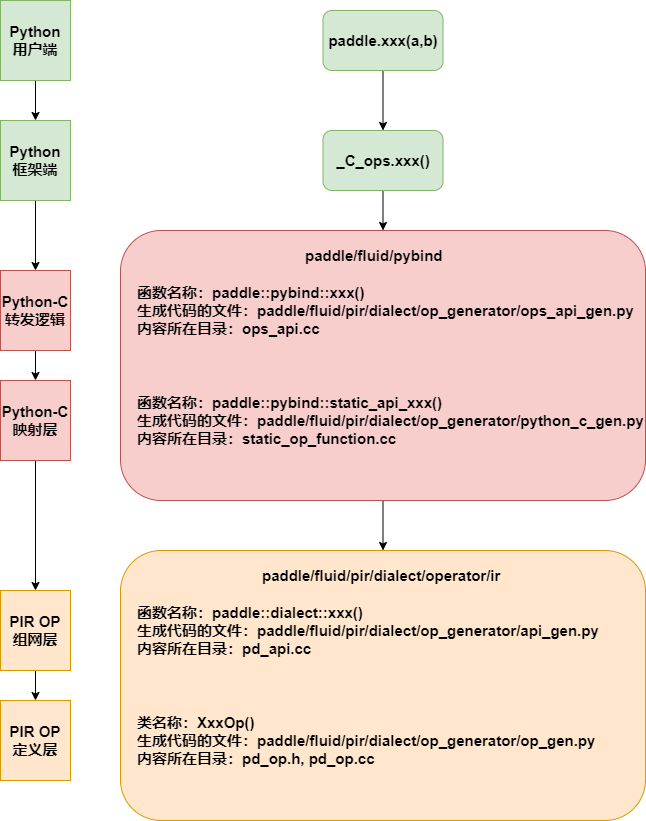

The diagram above was exported from draw.io. Its source (the exported page's mxGraphModel, read from the mxfile embedded in the PNG):
<mxGraphModel dx="1086" dy="870" grid="1" gridSize="10" guides="1" tooltips="1" connect="1" arrows="1" fold="1" page="1" pageScale="1" pageWidth="827" pageHeight="1169" math="0" shadow="0">
  <root>
    <mxCell id="0" />
    <mxCell id="1" parent="0" />
    <mxCell id="VXc0vo4XJcWZL2O7CnLc-5" value="" style="edgeStyle=orthogonalEdgeStyle;rounded=0;orthogonalLoop=1;jettySize=auto;html=1;" edge="1" parent="1" source="VXc0vo4XJcWZL2O7CnLc-1" target="VXc0vo4XJcWZL2O7CnLc-4">
      <mxGeometry relative="1" as="geometry" />
    </mxCell>
    <mxCell id="VXc0vo4XJcWZL2O7CnLc-1" value="&lt;b&gt;&lt;font style=&quot;font-size: 15px&quot;&gt;paddle.xxx(a,b)&lt;/font&gt;&lt;/b&gt;" style="rounded=1;whiteSpace=wrap;html=1;fillColor=#d5e8d4;strokeColor=#82b366;" vertex="1" parent="1">
      <mxGeometry x="492.5" y="170" width="120" height="60" as="geometry" />
    </mxCell>
    <mxCell id="VXc0vo4XJcWZL2O7CnLc-15" style="edgeStyle=orthogonalEdgeStyle;rounded=0;orthogonalLoop=1;jettySize=auto;html=1;entryX=0.5;entryY=0;entryDx=0;entryDy=0;" edge="1" parent="1" source="VXc0vo4XJcWZL2O7CnLc-4" target="VXc0vo4XJcWZL2O7CnLc-9">
      <mxGeometry relative="1" as="geometry" />
    </mxCell>
    <mxCell id="VXc0vo4XJcWZL2O7CnLc-4" value="&lt;span style=&quot;font-size: 15px&quot;&gt;&lt;b&gt;_C_ops.xxx()&lt;/b&gt;&lt;/span&gt;" style="rounded=1;whiteSpace=wrap;html=1;fillColor=#d5e8d4;strokeColor=#82b366;" vertex="1" parent="1">
      <mxGeometry x="492.5" y="290" width="120" height="60" as="geometry" />
    </mxCell>
    <mxCell id="VXc0vo4XJcWZL2O7CnLc-8" value="" style="edgeStyle=orthogonalEdgeStyle;rounded=0;orthogonalLoop=1;jettySize=auto;html=1;" edge="1" parent="1" source="VXc0vo4XJcWZL2O7CnLc-6" target="VXc0vo4XJcWZL2O7CnLc-7">
      <mxGeometry relative="1" as="geometry" />
    </mxCell>
    <mxCell id="VXc0vo4XJcWZL2O7CnLc-6" value="&lt;span style=&quot;font-size: 15px&quot;&gt;&lt;b&gt;Python&lt;br&gt;用户端&lt;/b&gt;&lt;/span&gt;" style="rounded=0;whiteSpace=wrap;html=1;fillColor=#d5e8d4;strokeColor=#82b366;" vertex="1" parent="1">
      <mxGeometry x="170" y="160" width="70" height="80" as="geometry" />
    </mxCell>
    <mxCell id="VXc0vo4XJcWZL2O7CnLc-12" value="" style="edgeStyle=orthogonalEdgeStyle;rounded=0;orthogonalLoop=1;jettySize=auto;html=1;" edge="1" parent="1" source="VXc0vo4XJcWZL2O7CnLc-7" target="VXc0vo4XJcWZL2O7CnLc-11">
      <mxGeometry relative="1" as="geometry" />
    </mxCell>
    <mxCell id="VXc0vo4XJcWZL2O7CnLc-7" value="&lt;span style=&quot;font-size: 15px&quot;&gt;&lt;b&gt;Python&lt;br&gt;框架端&lt;/b&gt;&lt;/span&gt;" style="rounded=0;whiteSpace=wrap;html=1;fillColor=#d5e8d4;strokeColor=#82b366;" vertex="1" parent="1">
      <mxGeometry x="170" y="280" width="70" height="80" as="geometry" />
    </mxCell>
    <mxCell id="VXc0vo4XJcWZL2O7CnLc-19" value="" style="edgeStyle=orthogonalEdgeStyle;rounded=0;orthogonalLoop=1;jettySize=auto;html=1;" edge="1" parent="1" source="VXc0vo4XJcWZL2O7CnLc-9" target="VXc0vo4XJcWZL2O7CnLc-18">
      <mxGeometry relative="1" as="geometry" />
    </mxCell>
    <mxCell id="VXc0vo4XJcWZL2O7CnLc-9" value="&lt;b style=&quot;font-size: 15px&quot;&gt;函数名称：paddle::pybind::xxx()&lt;/b&gt;&lt;br&gt;&lt;b style=&quot;font-size: 15px&quot;&gt;生成代码的文件：&lt;/b&gt;&lt;span style=&quot;font-size: 15px&quot;&gt;&lt;b&gt;paddle/fluid/pir/dialect/op_generator/ops_api_gen.py&lt;/b&gt;&lt;/span&gt;&lt;br&gt;&lt;b style=&quot;font-size: 15px&quot;&gt;内容所在目录：ops_api.cc&lt;/b&gt;&lt;br&gt;&lt;br&gt;&lt;br&gt;&lt;br&gt;&lt;br&gt;&lt;b style=&quot;font-size: 15px&quot;&gt;函数名称：paddle::pybind::static_api_xxx()&lt;/b&gt;&lt;br&gt;&lt;b style=&quot;font-size: 15px&quot;&gt;生成代码的文件：&lt;/b&gt;&lt;b style=&quot;font-size: 15px&quot;&gt;paddle/fluid/pir/dialect/op_generator/python_c_gen.py&lt;/b&gt;&lt;br&gt;&lt;b style=&quot;font-size: 15px&quot;&gt;内容所在目录：&lt;/b&gt;&lt;span style=&quot;font-size: 15px&quot;&gt;&lt;b&gt;static_op_function.cc&lt;/b&gt;&lt;/span&gt;" style="rounded=1;whiteSpace=wrap;html=1;fillColor=#f8cecc;strokeColor=#b85450;align=left;spacingLeft=15;" vertex="1" parent="1">
      <mxGeometry x="290" y="390" width="525" height="270" as="geometry" />
    </mxCell>
    <mxCell id="VXc0vo4XJcWZL2O7CnLc-10" value="&lt;b style=&quot;color: rgb(0, 0, 0); font-family: helvetica; font-size: 15px; font-style: normal; letter-spacing: normal; text-align: left; text-indent: 0px; text-transform: none; word-spacing: 0px;&quot;&gt;paddle/fluid/pybind&lt;/b&gt;" style="text;whiteSpace=wrap;html=1;labelBackgroundColor=none;" vertex="1" parent="1">
      <mxGeometry x="472.5" y="400" width="160" height="30" as="geometry" />
    </mxCell>
    <mxCell id="VXc0vo4XJcWZL2O7CnLc-14" value="" style="edgeStyle=orthogonalEdgeStyle;rounded=0;orthogonalLoop=1;jettySize=auto;html=1;" edge="1" parent="1" source="VXc0vo4XJcWZL2O7CnLc-11" target="VXc0vo4XJcWZL2O7CnLc-13">
      <mxGeometry relative="1" as="geometry" />
    </mxCell>
    <mxCell id="VXc0vo4XJcWZL2O7CnLc-11" value="&lt;span style=&quot;font-size: 15px&quot;&gt;&lt;b&gt;Python-C 转发逻辑&lt;br&gt;&lt;/b&gt;&lt;/span&gt;" style="rounded=0;whiteSpace=wrap;html=1;fillColor=#f8cecc;strokeColor=#b85450;" vertex="1" parent="1">
      <mxGeometry x="170" y="430" width="70" height="80" as="geometry" />
    </mxCell>
    <mxCell id="VXc0vo4XJcWZL2O7CnLc-17" value="" style="edgeStyle=orthogonalEdgeStyle;rounded=0;orthogonalLoop=1;jettySize=auto;html=1;" edge="1" parent="1" source="VXc0vo4XJcWZL2O7CnLc-13" target="VXc0vo4XJcWZL2O7CnLc-16">
      <mxGeometry relative="1" as="geometry" />
    </mxCell>
    <mxCell id="VXc0vo4XJcWZL2O7CnLc-13" value="&lt;span style=&quot;font-size: 15px&quot;&gt;&lt;b&gt;Python-C 映射层&lt;br&gt;&lt;/b&gt;&lt;/span&gt;" style="rounded=0;whiteSpace=wrap;html=1;fillColor=#f8cecc;strokeColor=#b85450;" vertex="1" parent="1">
      <mxGeometry x="170" y="540" width="70" height="80" as="geometry" />
    </mxCell>
    <mxCell id="VXc0vo4XJcWZL2O7CnLc-22" value="" style="edgeStyle=orthogonalEdgeStyle;rounded=0;orthogonalLoop=1;jettySize=auto;html=1;" edge="1" parent="1" source="VXc0vo4XJcWZL2O7CnLc-16" target="VXc0vo4XJcWZL2O7CnLc-21">
      <mxGeometry relative="1" as="geometry" />
    </mxCell>
    <mxCell id="VXc0vo4XJcWZL2O7CnLc-16" value="&lt;span style=&quot;font-size: 15px&quot;&gt;&lt;b&gt;PIR OP 组网层&lt;br&gt;&lt;/b&gt;&lt;/span&gt;" style="rounded=0;whiteSpace=wrap;html=1;fillColor=#ffe6cc;strokeColor=#d79b00;" vertex="1" parent="1">
      <mxGeometry x="170" y="750" width="70" height="80" as="geometry" />
    </mxCell>
    <mxCell id="VXc0vo4XJcWZL2O7CnLc-18" value="&lt;b style=&quot;font-size: 15px&quot;&gt;函数名称：paddle::dialect::xxx()&lt;/b&gt;&lt;br&gt;&lt;b style=&quot;font-size: 15px&quot;&gt;生成代码的文件：&lt;/b&gt;&lt;span style=&quot;font-size: 15px&quot;&gt;&lt;b&gt;paddle/fluid/pir/dialect/op_generator/api_gen.py&lt;/b&gt;&lt;/span&gt;&lt;br&gt;&lt;b style=&quot;font-size: 15px&quot;&gt;内容所在目录：&lt;/b&gt;&lt;span style=&quot;font-size: 15px&quot;&gt;&lt;b&gt;pd_api.cc&lt;/b&gt;&lt;/span&gt;&lt;br&gt;&lt;br&gt;&lt;br&gt;&lt;br&gt;&lt;br&gt;&lt;b style=&quot;font-size: 15px&quot;&gt;类名称：XxxOp()&lt;/b&gt;&lt;br&gt;&lt;b style=&quot;font-size: 15px&quot;&gt;生成代码的文件：&lt;/b&gt;&lt;span style=&quot;font-size: 15px&quot;&gt;&lt;b&gt;paddle/fluid/pir/dialect/op_generator/op_gen.py&lt;/b&gt;&lt;/span&gt;&lt;br&gt;&lt;b style=&quot;font-size: 15px&quot;&gt;内容所在目录：pd_op.h, pd_op.cc&lt;/b&gt;" style="rounded=1;whiteSpace=wrap;html=1;fillColor=#ffe6cc;strokeColor=#d79b00;align=left;spacingLeft=15;" vertex="1" parent="1">
      <mxGeometry x="290" y="710" width="525" height="270" as="geometry" />
    </mxCell>
    <mxCell id="VXc0vo4XJcWZL2O7CnLc-20" value="&lt;font face=&quot;helvetica&quot;&gt;&lt;span style=&quot;font-size: 15px&quot;&gt;&lt;b&gt;paddle/fluid/pir/dialect/operator/ir&lt;/b&gt;&lt;/span&gt;&lt;/font&gt;" style="text;whiteSpace=wrap;html=1;labelBackgroundColor=none;" vertex="1" parent="1">
      <mxGeometry x="430" y="720" width="160" height="30" as="geometry" />
    </mxCell>
    <mxCell id="VXc0vo4XJcWZL2O7CnLc-21" value="&lt;span style=&quot;font-size: 15px&quot;&gt;&lt;b&gt;PIR OP&lt;br&gt;定义层&lt;br&gt;&lt;/b&gt;&lt;/span&gt;" style="rounded=0;whiteSpace=wrap;html=1;fillColor=#ffe6cc;strokeColor=#d79b00;" vertex="1" parent="1">
      <mxGeometry x="170" y="860" width="70" height="80" as="geometry" />
    </mxCell>
  </root>
</mxGraphModel>